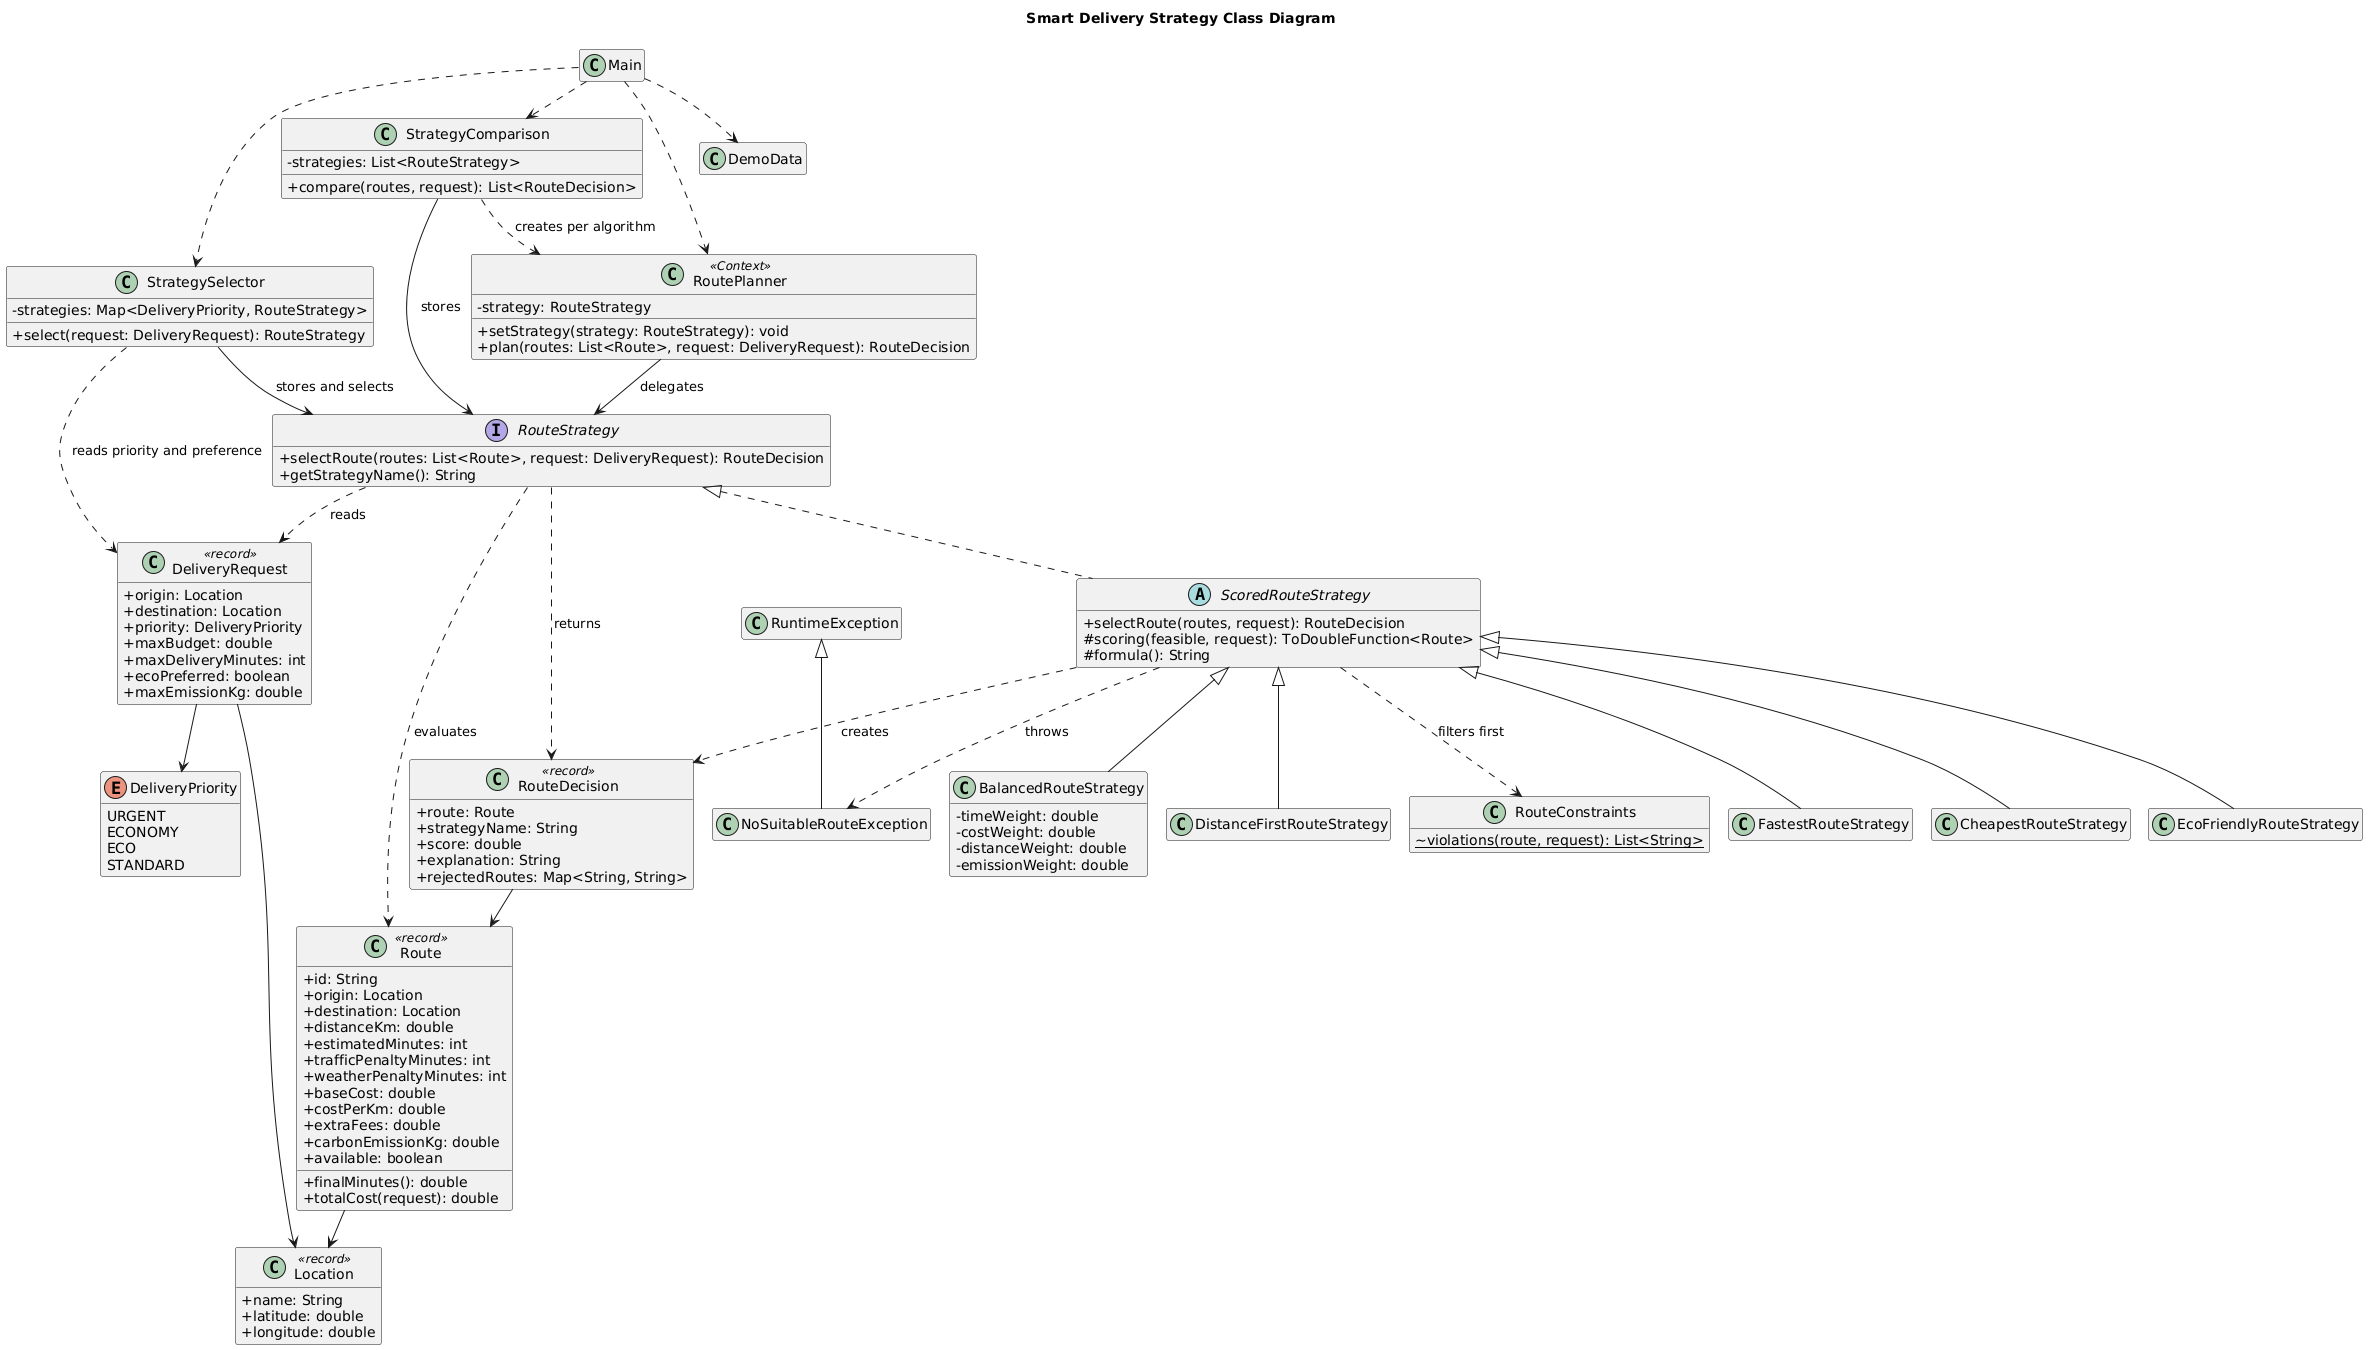

The diagram above was rendered by PlantUML. Its source (embedded in the PNG):
@startuml
!pragma layout smetana
title Smart Delivery Strategy Class Diagram
skinparam classAttributeIconSize 0
hide empty members
interface RouteStrategy {
  +selectRoute(routes: List<Route>, request: DeliveryRequest): RouteDecision
  +getStrategyName(): String
}
class RoutePlanner <<Context>> {
  -strategy: RouteStrategy
  +setStrategy(strategy: RouteStrategy): void
  +plan(routes: List<Route>, request: DeliveryRequest): RouteDecision
}
abstract class ScoredRouteStrategy {
  +selectRoute(routes, request): RouteDecision
  #scoring(feasible, request): ToDoubleFunction<Route>
  #formula(): String
}
class FastestRouteStrategy
class CheapestRouteStrategy
class EcoFriendlyRouteStrategy
class BalancedRouteStrategy {
  -timeWeight: double
  -costWeight: double
  -distanceWeight: double
  -emissionWeight: double
}
class DistanceFirstRouteStrategy
class StrategySelector {
  -strategies: Map<DeliveryPriority, RouteStrategy>
  +select(request: DeliveryRequest): RouteStrategy
}
class StrategyComparison {
  -strategies: List<RouteStrategy>
  +compare(routes, request): List<RouteDecision>
}
class Main
class DemoData
class RouteConstraints {
  {static} ~violations(route, request): List<String>
}
class NoSuitableRouteException
class RuntimeException
class Route <<record>> {
  +id: String
  +origin: Location
  +destination: Location
  +distanceKm: double
  +estimatedMinutes: int
  +trafficPenaltyMinutes: int
  +weatherPenaltyMinutes: int
  +baseCost: double
  +costPerKm: double
  +extraFees: double
  +carbonEmissionKg: double
  +available: boolean
  +finalMinutes(): double
  +totalCost(request): double
}
class DeliveryRequest <<record>> {
  +origin: Location
  +destination: Location
  +priority: DeliveryPriority
  +maxBudget: double
  +maxDeliveryMinutes: int
  +ecoPreferred: boolean
  +maxEmissionKg: double
}
class Location <<record>> {
  +name: String
  +latitude: double
  +longitude: double
}
enum DeliveryPriority {
  URGENT
  ECONOMY
  ECO
  STANDARD
}
class RouteDecision <<record>> {
  +route: Route
  +strategyName: String
  +score: double
  +explanation: String
  +rejectedRoutes: Map<String, String>
}
RoutePlanner --> RouteStrategy : delegates
RouteStrategy <|.. ScoredRouteStrategy
ScoredRouteStrategy <|-- FastestRouteStrategy
ScoredRouteStrategy <|-- CheapestRouteStrategy
ScoredRouteStrategy <|-- EcoFriendlyRouteStrategy
ScoredRouteStrategy <|-- BalancedRouteStrategy
ScoredRouteStrategy <|-- DistanceFirstRouteStrategy
ScoredRouteStrategy ..> RouteConstraints : filters first
ScoredRouteStrategy ..> RouteDecision : creates
ScoredRouteStrategy ..> NoSuitableRouteException : throws
RuntimeException <|-- NoSuitableRouteException
RouteStrategy ..> Route : evaluates
RouteStrategy ..> DeliveryRequest : reads
RouteStrategy ..> RouteDecision : returns
StrategySelector --> RouteStrategy : stores and selects
StrategySelector ..> DeliveryRequest : reads priority and preference
StrategyComparison --> RouteStrategy : stores
StrategyComparison ..> RoutePlanner : creates per algorithm
Main ..> RoutePlanner
Main ..> StrategySelector
Main ..> StrategyComparison
Main ..> DemoData
Route --> Location
DeliveryRequest --> Location
DeliveryRequest --> DeliveryPriority
RouteDecision --> Route
@enduml